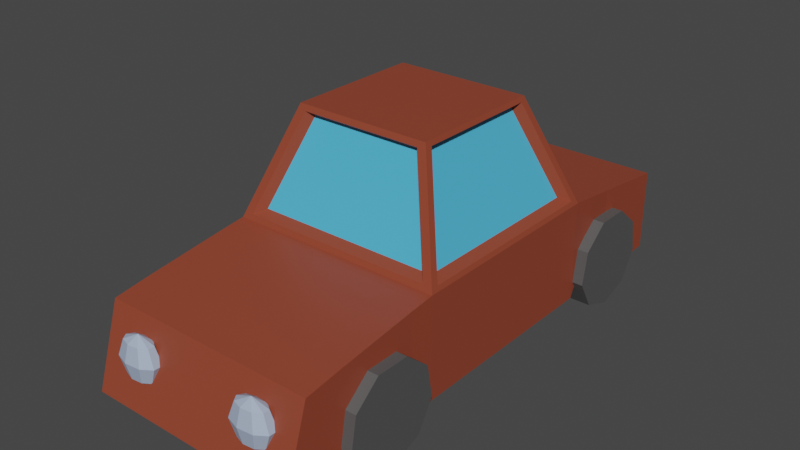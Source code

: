 # Source: Car.blend  (saved by Blender 3.6.11; exported with 4.5.12 LTS)
import bpy
from mathutils import Matrix  # noqa: F401  (used for matrix-valued properties, if any)

bpy.ops.wm.read_factory_settings(use_empty=True)
scene = bpy.context.scene
scene.name = 'Scene'

# ---- collections
col_collection = bpy.data.collections.new('Collection'); scene.collection.children.link(col_collection)

# ---- materials (node trees are filled in below, after node groups)
mat_material = bpy.data.materials.new('Material')
mat_material.alpha_threshold = 0.0
mat_material.use_transparent_shadow = False
mat_material.roughness = 0.5
mat_material.line_color = (0.0, 0.0, 0.0, 1.0)
mat_material_001 = bpy.data.materials.new('Material.001')
mat_material_001.use_transparent_shadow = False
mat_material_003 = bpy.data.materials.new('Material.003')
mat_material_003.use_transparent_shadow = False
mat_material_004 = bpy.data.materials.new('Material.004')
mat_material_004.use_transparent_shadow = False

# ---- material node trees
mat_material.use_nodes = True; mat_material.node_tree.nodes.clear()
_N = mat_material.node_tree.nodes; _L = mat_material.node_tree.links
n0 = _N.new('ShaderNodeOutputMaterial'); n0.name = 'Material Output'; n0.location = (300, 300)
n1 = _N.new('ShaderNodeBsdfPrincipled'); n1.name = 'Principled BSDF'; n1.location = (10, 300)
n1.distribution = 'GGX'
n1.subsurface_method = 'RANDOM_WALK_SKIN'
n1.inputs[0].default_value = (0.2883, 0.05619, 0.02776, 1.0)
n1.inputs[3].default_value = 1.45
n1.inputs[27].default_value = (0.0, 0.0, 0.0, 1.0)
n1.inputs[28].default_value = 1.0
_L.new(n1.outputs[0], n0.inputs[0])
n0.is_active_output = True
mat_material_001.use_nodes = True; mat_material_001.node_tree.nodes.clear()
_N = mat_material_001.node_tree.nodes; _L = mat_material_001.node_tree.links
n0 = _N.new('ShaderNodeBsdfPrincipled'); n0.name = 'Principled BSDF'; n0.location = (10, 300)
n0.distribution = 'GGX'
n0.subsurface_method = 'RANDOM_WALK_SKIN'
n0.inputs[0].default_value = (0.07836, 0.4926, 0.8, 1.0)
n0.inputs[3].default_value = 1.45
n0.inputs[27].default_value = (0.0, 0.0, 0.0, 1.0)
n0.inputs[28].default_value = 1.0
n1 = _N.new('ShaderNodeOutputMaterial'); n1.name = 'Material Output'; n1.location = (300, 300)
_L.new(n0.outputs[0], n1.inputs[0])
n1.is_active_output = True
mat_material_003.use_nodes = True; mat_material_003.node_tree.nodes.clear()
_N = mat_material_003.node_tree.nodes; _L = mat_material_003.node_tree.links
n0 = _N.new('ShaderNodeBsdfPrincipled'); n0.name = 'Principled BSDF'; n0.location = (10, 300)
n0.distribution = 'GGX'
n0.subsurface_method = 'RANDOM_WALK_SKIN'
n0.inputs[0].default_value = (0.08714, 0.08714, 0.08714, 1.0)
n0.inputs[3].default_value = 1.45
n0.inputs[27].default_value = (0.0, 0.0, 0.0, 1.0)
n0.inputs[28].default_value = 1.0
n1 = _N.new('ShaderNodeOutputMaterial'); n1.name = 'Material Output'; n1.location = (300, 300)
_L.new(n0.outputs[0], n1.inputs[0])
n1.is_active_output = True
mat_material_004.use_nodes = True; mat_material_004.node_tree.nodes.clear()
_N = mat_material_004.node_tree.nodes; _L = mat_material_004.node_tree.links
n0 = _N.new('ShaderNodeBsdfPrincipled'); n0.name = 'Principled BSDF'; n0.location = (10, 300)
n0.distribution = 'GGX'
n0.subsurface_method = 'RANDOM_WALK_SKIN'
n0.inputs[0].default_value = (0.402, 0.4933, 0.6619, 1.0)
n0.inputs[3].default_value = 1.45
n0.inputs[27].default_value = (0.0, 0.0, 0.0, 1.0)
n0.inputs[28].default_value = 1.0
n1 = _N.new('ShaderNodeOutputMaterial'); n1.name = 'Material Output'; n1.location = (300, 300)
_L.new(n0.outputs[0], n1.inputs[0])
n1.is_active_output = True

# ---- world
world_world = bpy.data.worlds.new('World'); scene.world = world_world
world_world.use_nodes = True; world_world.node_tree.nodes.clear()
_N = world_world.node_tree.nodes; _L = world_world.node_tree.links
n0 = _N.new('ShaderNodeOutputWorld'); n0.name = 'World Output'; n0.location = (300, 300)
n1 = _N.new('ShaderNodeBackground'); n1.name = 'Background'; n1.location = (10, 300)
n1.inputs[0].default_value = (0.05088, 0.05088, 0.05088, 1.0)
_L.new(n1.outputs[0], n0.inputs[0])
n0.is_active_output = True
world_world.color = (0.05088, 0.05088, 0.05088)
world_world.use_sun_shadow = False
world_world.sun_shadow_jitter_overblur = 0.0

# ---- meshes
me_cube = bpy.data.meshes.new('Cube')
me_cube.from_pydata([(-0.6341, 0.641, 0.9796), (-0.9991, 1.006, -0.95), (0.6359, 0.641, 0.9796), (1.001, 1.006, -0.95), (-0.6341, -0.629, 0.9796), (-0.9991, -0.994, -0.95), (0.6359, -0.629, 0.9796), (1.001, -0.994, -0.95), (-0.9991, 1.006, -0.01122), (1.001, -0.994, -0.01122), (1.001, 1.006, -0.01122), (-0.9991, -0.994, -0.01122), (-0.9991, -2.553, -0.9181), (1.001, -2.553, -0.9181), (-0.9991, 2.256, -0.1661), (-0.9991, 2.256, -0.9359), (1.001, 2.256, -0.1661), (1.001, 2.256, -0.9359), (-0.9991, -2.322, -0.1839), (1.001, -2.322, -0.1839), (0.9971, -1.227, -0.04106), (1.001, -1.96, -0.131), (1.001, -1.96, -0.9391), (0.9971, -1.194, -0.6268), (-0.9991, -1.96, -0.9391), (-1.003, -1.194, -0.6268), (-1.003, -1.227, -0.04106), (-0.9991, -1.96, -0.131), (1.001, 1.284, -0.0457), (1.001, 1.968, -0.1305), (-0.9991, 1.968, -0.1305), (-0.9991, 1.284, -0.0457), (0.9894, 1.239, -0.5294), (1.001, 1.968, -0.9391), (-0.9991, 1.968, -0.9391), (-1.011, 1.239, -0.5294), (1.001, 1.512, -0.07395), (1.001, 1.74, -0.1022), (-0.9991, 1.74, -0.1022), (-0.9991, 1.512, -0.07395), (0.9894, 1.527, -0.4063), (1.001, 1.74, -0.5), (-0.9991, 1.74, -0.5), (-1.011, 1.527, -0.4063), (0.9984, -1.472, -0.07103), (0.9996, -1.716, -0.101), (0.9996, -1.716, -0.5001), (0.9984, -1.505, -0.4431), (-1.0, -1.716, -0.5001), (-1.002, -1.505, -0.4431), (-1.002, -1.472, -0.07103), (-1.0, -1.716, -0.101), (0.8991, -0.9754, 0.0392), (0.5713, -0.6476, 0.9292), (-0.5695, -0.6476, 0.9292), (-0.8973, -0.9754, 0.0392), (0.9857, -0.9104, 0.03019), (0.6512, -0.5759, 0.9382), (0.6512, 0.588, 0.9382), (0.9857, 0.9224, 0.03019), (-0.5622, 0.6617, 0.9235), (0.564, 0.6617, 0.9235), (-0.8858, 0.9853, 0.04492), (0.8876, 0.9853, 0.04492), (-0.6527, -0.5644, 0.9292), (-0.6527, 0.5764, 0.9292), (-0.9805, 0.9042, 0.0392), (-0.9805, -0.8922, 0.0392), (0.8148, -0.8833, 0.08098), (0.5178, -0.5862, 0.8874), (-0.5159, -0.5862, 0.8874), (-0.813, -0.8833, 0.08098), (0.8932, -0.8244, 0.07281), (0.5901, -0.5213, 0.8956), (0.5901, 0.5333, 0.8956), (0.8932, 0.8364, 0.07281), (-0.5093, 0.6002, 0.8823), (0.5111, 0.6002, 0.8823), (-0.8025, 0.8934, 0.08616), (0.8043, 0.8934, 0.08616), (-0.5913, -0.5108, 0.8874), (-0.5913, 0.5229, 0.8874), (-0.8884, 0.8199, 0.08097), (-0.8884, -0.8079, 0.08097)], [], [(0, 4, 6, 2), (2, 6, 57, 58), (4, 11, 55, 54), (5, 1, 3, 7), (10, 8, 62, 63), (11, 4, 64, 67), (5, 11, 8, 1), (29, 33, 17, 16), (30, 29, 16, 14), (3, 10, 9, 7), (15, 14, 16, 17), (13, 19, 18, 12), (22, 21, 19, 13), (34, 30, 14, 15), (33, 34, 15, 17), (24, 22, 13, 12), (21, 27, 18, 19), (27, 24, 12, 18), (11, 5, 25, 26), (51, 48, 24, 27), (9, 11, 26, 20), (45, 51, 27, 21), (5, 7, 23, 25), (48, 46, 22, 24), (7, 9, 20, 23), (46, 45, 21, 22), (3, 1, 35, 32), (41, 42, 34, 33), (1, 8, 31, 35), (42, 38, 30, 34), (8, 10, 28, 31), (38, 37, 29, 30), (10, 3, 32, 28), (37, 41, 33, 29), (28, 32, 40, 36), (36, 40, 41, 37), (31, 28, 36, 39), (39, 36, 37, 38), (35, 31, 39, 43), (43, 39, 38, 42), (32, 35, 43, 40), (40, 43, 42, 41), (23, 20, 44, 47), (47, 44, 45, 46), (25, 23, 47, 49), (49, 47, 46, 48), (20, 26, 50, 44), (44, 50, 51, 45), (26, 25, 49, 50), (50, 49, 48, 51), (58, 57, 73, 74), (6, 4, 54, 53), (11, 9, 52, 55), (9, 6, 53, 52), (60, 61, 77, 76), (6, 9, 56, 57), (10, 2, 58, 59), (9, 10, 59, 56), (53, 54, 70, 69), (0, 2, 61, 60), (2, 10, 63, 61), (8, 0, 60, 62), (57, 56, 72, 73), (8, 11, 67, 66), (0, 8, 66, 65), (4, 0, 65, 64), (68, 69, 70, 71), (75, 74, 73, 72), (78, 76, 77, 79), (83, 80, 81, 82), (64, 65, 81, 80), (54, 55, 71, 70), (62, 60, 76, 78), (59, 58, 74, 75), (65, 66, 82, 81), (55, 52, 68, 71), (61, 63, 79, 77), (56, 59, 75, 72), (67, 64, 80, 83), (63, 62, 78, 79), (66, 67, 83, 82), (52, 53, 69, 68)])
me_cube.polygons.foreach_set('material_index', [0, 0, 0, 0, 0, 0, 0, 0, 0, 0, 0, 0, 0, 0, 0, 0, 0, 0, 0, 0, 0, 0, 0, 0, 0, 0, 0, 0, 0, 0, 0, 0, 0, 0, 0, 0, 0, 0, 0, 0, 0, 0, 0, 0, 0, 0, 0, 0, 0, 0, 0, 0, 0, 0, 0, 0, 0, 0, 0, 0, 0, 0, 0, 0, 0, 0, 1, 1, 1, 1, 0, 0, 0, 0, 0, 0, 0, 0, 0, 0, 0, 0])
_uv = me_cube.uv_layers.new(name='UVMap')
_uv.uv.foreach_set('vector', [0.625, 0.5, 0.875, 0.5, 0.875, 0.75, 0.625, 0.75, 0.625, 0.75, 0.875, 0.75, 0.875, 0.75, 0.625, 0.75, 0.625, 0.25, 0.5011, 0.25, 0.5011, 0.25, 0.625, 0.25, 0.125, 0.5, 0.375, 0.5, 0.375, 0.75, 0.125, 0.75, 0.5011, 0.75, 0.5011, 0.5, 0.5011, 0.5, 0.5011, 0.75, 0.5011, 0.25, 0.625, 0.25, 0.625, 0.25, 0.5011, 0.25, 0.375, 0.25, 0.5011, 0.25, 0.5011, 0.5, 0.375, 0.5, 0.5011, 0.75, 0.375, 0.75, 0.375, 0.75, 0.5011, 0.75, 0.5011, 0.5, 0.5011, 0.75, 0.5011, 0.75, 0.5011, 0.5, 0.375, 0.75, 0.5011, 0.75, 0.5011, 1.0, 0.375, 1.0, 0.375, 0.5, 0.5011, 0.5, 0.5011, 0.75, 0.375, 0.75, 0.375, 0.0, 0.5011, 0.0, 0.5011, 0.25, 0.375, 0.25, 0.375, 1.0, 0.5011, 1.0, 0.5011, 1.0, 0.375, 1.0, 0.375, 0.5, 0.5011, 0.5, 0.5011, 0.5, 0.375, 0.5, 0.375, 0.75, 0.375, 0.5, 0.375, 0.5, 0.375, 0.75, 0.125, 0.5, 0.125, 0.75, 0.125, 0.75, 0.125, 0.5, 0.5011, 0.0, 0.5011, 0.25, 0.5011, 0.25, 0.5011, 0.0, 0.5011, 0.25, 0.375, 0.25, 0.375, 0.25, 0.5011, 0.25, 0.5011, 0.25, 0.375, 0.25, 0.375, 0.25, 0.5011, 0.25, 0.5011, 0.25, 0.375, 0.25, 0.375, 0.25, 0.5011, 0.25, 0.5011, 0.0, 0.5011, 0.25, 0.5011, 0.25, 0.5011, 0.0, 0.5011, 0.0, 0.5011, 0.25, 0.5011, 0.25, 0.5011, 0.0, 0.125, 0.5, 0.125, 0.75, 0.125, 0.75, 0.125, 0.5, 0.125, 0.5, 0.125, 0.75, 0.125, 0.75, 0.125, 0.5, 0.375, 1.0, 0.5011, 1.0, 0.5011, 1.0, 0.375, 1.0, 0.375, 1.0, 0.5011, 1.0, 0.5011, 1.0, 0.375, 1.0, 0.375, 0.75, 0.375, 0.5, 0.375, 0.5, 0.375, 0.75, 0.375, 0.75, 0.375, 0.5, 0.375, 0.5, 0.375, 0.75, 0.375, 0.5, 0.5011, 0.5, 0.5011, 0.5, 0.375, 0.5, 0.375, 0.5, 0.5011, 0.5, 0.5011, 0.5, 0.375, 0.5, 0.5011, 0.5, 0.5011, 0.75, 0.5011, 0.75, 0.5011, 0.5, 0.5011, 0.5, 0.5011, 0.75, 0.5011, 0.75, 0.5011, 0.5, 0.5011, 0.75, 0.375, 0.75, 0.375, 0.75, 0.5011, 0.75, 0.5011, 0.75, 0.375, 0.75, 0.375, 0.75, 0.5011, 0.75, 0.5011, 0.75, 0.375, 0.75, 0.375, 0.75, 0.5011, 0.75, 0.5011, 0.75, 0.375, 0.75, 0.375, 0.75, 0.5011, 0.75, 0.5011, 0.5, 0.5011, 0.75, 0.5011, 0.75, 0.5011, 0.5, 0.5011, 0.5, 0.5011, 0.75, 0.5011, 0.75, 0.5011, 0.5, 0.375, 0.5, 0.5011, 0.5, 0.5011, 0.5, 0.375, 0.5, 0.375, 0.5, 0.5011, 0.5, 0.5011, 0.5, 0.375, 0.5, 0.375, 0.75, 0.375, 0.5, 0.375, 0.5, 0.375, 0.75, 0.375, 0.75, 0.375, 0.5, 0.375, 0.5, 0.375, 0.75, 0.375, 1.0, 0.5011, 1.0, 0.5011, 1.0, 0.375, 1.0, 0.375, 1.0, 0.5011, 1.0, 0.5011, 1.0, 0.375, 1.0, 0.125, 0.5, 0.125, 0.75, 0.125, 0.75, 0.125, 0.5, 0.125, 0.5, 0.125, 0.75, 0.125, 0.75, 0.125, 0.5, 0.5011, 0.0, 0.5011, 0.25, 0.5011, 0.25, 0.5011, 0.0, 0.5011, 0.0, 0.5011, 0.25, 0.5011, 0.25, 0.5011, 0.0, 0.5011, 0.25, 0.375, 0.25, 0.375, 0.25, 0.5011, 0.25, 0.5011, 0.25, 0.375, 0.25, 0.375, 0.25, 0.5011, 0.25, 0.625, 0.75, 0.875, 0.75, 0.875, 0.75, 0.625, 0.75, 0.875, 0.75, 0.875, 0.5, 0.875, 0.5, 0.875, 0.75, 0.5011, 0.25, 0.5011, 0.0, 0.5011, 0.0, 0.5011, 0.25, 0.5011, 1.0, 0.625, 1.0, 0.625, 1.0, 0.5011, 1.0, 0.625, 0.5, 0.625, 0.75, 0.625, 0.75, 0.625, 0.5, 0.625, 1.0, 0.5011, 1.0, 0.5011, 1.0, 0.625, 1.0, 0.5011, 0.75, 0.625, 0.75, 0.625, 0.75, 0.5011, 0.75, 0.5011, 1.0, 0.5011, 0.75, 0.5011, 0.75, 0.5011, 1.0, 0.875, 0.75, 0.875, 0.5, 0.875, 0.5, 0.875, 0.75, 0.625, 0.5, 0.625, 0.75, 0.625, 0.75, 0.625, 0.5, 0.625, 0.75, 0.5011, 0.75, 0.5011, 0.75, 0.625, 0.75, 0.5011, 0.5, 0.625, 0.5, 0.625, 0.5, 0.5011, 0.5, 0.625, 1.0, 0.5011, 1.0, 0.5011, 1.0, 0.625, 1.0, 0.5011, 0.5, 0.5011, 0.25, 0.5011, 0.25, 0.5011, 0.5, 0.625, 0.5, 0.5011, 0.5, 0.5011, 0.5, 0.625, 0.5, 0.875, 0.5, 0.625, 0.5, 0.625, 0.5, 0.875, 0.5, 0.5011, 0.0, 0.625, 0.0, 0.625, 0.25, 0.5011, 0.25, 0.5011, 0.75, 0.625, 0.75, 0.625, 1.0, 0.5011, 1.0, 0.5011, 0.5, 0.625, 0.5, 0.625, 0.75, 0.5011, 0.75, 0.5011, 0.25, 0.625, 0.25, 0.625, 0.5, 0.5011, 0.5, 0.875, 0.5, 0.625, 0.5, 0.625, 0.5, 0.875, 0.5, 0.625, 0.25, 0.5011, 0.25, 0.5011, 0.25, 0.625, 0.25, 0.5011, 0.5, 0.625, 0.5, 0.625, 0.5, 0.5011, 0.5, 0.5011, 0.75, 0.625, 0.75, 0.625, 0.75, 0.5011, 0.75, 0.625, 0.5, 0.5011, 0.5, 0.5011, 0.5, 0.625, 0.5, 0.5011, 0.25, 0.5011, 0.0, 0.5011, 0.0, 0.5011, 0.25, 0.625, 0.75, 0.5011, 0.75, 0.5011, 0.75, 0.625, 0.75, 0.5011, 1.0, 0.5011, 0.75, 0.5011, 0.75, 0.5011, 1.0, 0.5011, 0.25, 0.625, 0.25, 0.625, 0.25, 0.5011, 0.25, 0.5011, 0.75, 0.5011, 0.5, 0.5011, 0.5, 0.5011, 0.75, 0.5011, 0.5, 0.5011, 0.25, 0.5011, 0.25, 0.5011, 0.5, 0.5011, 1.0, 0.625, 1.0, 0.625, 1.0, 0.5011, 1.0])
me_cube.materials.append(mat_material)
me_cube.materials.append(mat_material_001)
me_cube.use_mirror_vertex_groups = False
me_cube.update()
me_cylinder_005 = bpy.data.meshes.new('Cylinder.005')
me_cylinder_005.from_pydata([(0.5094, 0.0, -1.963), (-0.5094, 0.0, -1.963), (0.5094, 0.6428, -1.504), (-0.5094, 0.6428, -1.504), (0.5094, 0.9848, -0.3409), (-0.5094, 0.9848, -0.3409), (0.5094, 0.866, 0.9816), (-0.5094, 0.866, 0.9816), (0.5094, 0.342, 1.845), (-0.5094, 0.342, 1.845), (0.5094, -0.342, 1.845), (-0.5094, -0.342, 1.845), (0.5094, -0.866, 0.9816), (-0.5094, -0.866, 0.9816), (0.5094, -0.9848, -0.3409), (-0.5094, -0.9848, -0.3409), (0.5094, -0.6428, -1.504), (-0.5094, -0.6428, -1.504)], [], [(0, 1, 3, 2), (2, 3, 5, 4), (4, 5, 7, 6), (6, 7, 9, 8), (8, 9, 11, 10), (10, 11, 13, 12), (12, 13, 15, 14), (3, 1, 17, 15, 13, 11, 9, 7, 5), (14, 15, 17, 16), (16, 17, 1, 0), (0, 2, 4, 6, 8, 10, 12, 14, 16)])
_uv = me_cylinder_005.uv_layers.new(name='UVMap')
_uv.uv.foreach_set('vector', [1.0, 0.5, 1.0, 1.0, 0.8889, 1.0, 0.8889, 0.5, 0.8889, 0.5, 0.8889, 1.0, 0.7778, 1.0, 0.7778, 0.5, 0.7778, 0.5, 0.7778, 1.0, 0.6667, 1.0, 0.6667, 0.5, 0.6667, 0.5, 0.6667, 1.0, 0.5556, 1.0, 0.5556, 0.5, 0.5556, 0.5, 0.5556, 1.0, 0.4444, 1.0, 0.4444, 0.5, 0.4444, 0.5, 0.4444, 1.0, 0.3333, 1.0, 0.3333, 0.5, 0.3333, 0.5, 0.3333, 1.0, 0.2222, 1.0, 0.2222, 0.5, 0.4043, 0.4339, 0.25, 0.49, 0.09573, 0.4339, 0.01365, 0.2917, 0.04215, 0.13, 0.1679, 0.02447, 0.3321, 0.02447, 0.4578, 0.13, 0.4864, 0.2917, 0.2222, 0.5, 0.2222, 1.0, 0.1111, 1.0, 0.1111, 0.5, 0.1111, 0.5, 0.1111, 1.0, 4.47e-08, 1.0, 4.47e-08, 0.5, 0.75, 0.49, 0.9043, 0.4339, 0.9864, 0.2917, 0.9578, 0.13, 0.8321, 0.02447, 0.6679, 0.02447, 0.5422, 0.13, 0.5136, 0.2917, 0.5957, 0.4339])
me_cylinder_005.materials.append(mat_material_003)
me_cylinder_005.update()
me_cylinder_006 = bpy.data.meshes.new('Cylinder.006')
me_cylinder_006.from_pydata([(0.5094, -4.768e-07, -1.963), (-0.5094, 0.0, -1.963), (0.5094, 0.6428, -1.504), (-0.5094, 0.6428, -1.504), (0.5094, 0.9848, -0.3409), (-0.5094, 0.9848, -0.3409), (0.5094, 0.866, 0.9816), (-0.5094, 0.866, 0.9816), (0.5094, 0.342, 1.845), (-0.5094, 0.342, 1.845), (0.5094, -0.342, 1.845), (-0.5094, -0.342, 1.845), (0.5094, -0.866, 0.9816), (-0.5094, -0.866, 0.9816), (0.5094, -0.9848, -0.3409), (-0.5094, -0.9848, -0.3409), (0.5094, -0.6428, -1.504), (-0.5094, -0.6428, -1.504)], [], [(0, 1, 3, 2), (2, 3, 5, 4), (4, 5, 7, 6), (6, 7, 9, 8), (8, 9, 11, 10), (10, 11, 13, 12), (12, 13, 15, 14), (3, 1, 17, 15, 13, 11, 9, 7, 5), (14, 15, 17, 16), (16, 17, 1, 0), (0, 2, 4, 6, 8, 10, 12, 14, 16)])
_uv = me_cylinder_006.uv_layers.new(name='UVMap')
_uv.uv.foreach_set('vector', [1.0, 0.5, 1.0, 1.0, 0.8889, 1.0, 0.8889, 0.5, 0.8889, 0.5, 0.8889, 1.0, 0.7778, 1.0, 0.7778, 0.5, 0.7778, 0.5, 0.7778, 1.0, 0.6667, 1.0, 0.6667, 0.5, 0.6667, 0.5, 0.6667, 1.0, 0.5556, 1.0, 0.5556, 0.5, 0.5556, 0.5, 0.5556, 1.0, 0.4444, 1.0, 0.4444, 0.5, 0.4444, 0.5, 0.4444, 1.0, 0.3333, 1.0, 0.3333, 0.5, 0.3333, 0.5, 0.3333, 1.0, 0.2222, 1.0, 0.2222, 0.5, 0.4043, 0.4339, 0.25, 0.49, 0.09573, 0.4339, 0.01365, 0.2917, 0.04215, 0.13, 0.1679, 0.02447, 0.3321, 0.02447, 0.4578, 0.13, 0.4864, 0.2917, 0.2222, 0.5, 0.2222, 1.0, 0.1111, 1.0, 0.1111, 0.5, 0.1111, 0.5, 0.1111, 1.0, 4.47e-08, 1.0, 4.47e-08, 0.5, 0.75, 0.49, 0.9043, 0.4339, 0.9864, 0.2917, 0.9578, 0.13, 0.8321, 0.02447, 0.6679, 0.02447, 0.5422, 0.13, 0.5136, 0.2917, 0.5957, 0.4339])
me_cylinder_006.materials.append(mat_material_003)
me_cylinder_006.update()
me_cylinder_007 = bpy.data.meshes.new('Cylinder.007')
me_cylinder_007.from_pydata([(0.5094, -2.384e-07, -1.963), (-0.5094, -1.192e-07, -1.963), (0.5094, 0.6428, -1.504), (-0.5094, 0.6428, -1.504), (0.5094, 0.9848, -0.3409), (-0.5094, 0.9848, -0.3409), (0.5094, 0.866, 0.9816), (-0.5094, 0.866, 0.9816), (0.5094, 0.342, 1.845), (-0.5094, 0.342, 1.845), (0.5094, -0.342, 1.845), (-0.5094, -0.342, 1.845), (0.5094, -0.866, 0.9816), (-0.5094, -0.866, 0.9816), (0.5094, -0.9848, -0.3409), (-0.5094, -0.9848, -0.3409), (0.5094, -0.6428, -1.504), (-0.5094, -0.6428, -1.504)], [], [(0, 1, 3, 2), (2, 3, 5, 4), (4, 5, 7, 6), (6, 7, 9, 8), (8, 9, 11, 10), (10, 11, 13, 12), (12, 13, 15, 14), (3, 1, 17, 15, 13, 11, 9, 7, 5), (14, 15, 17, 16), (16, 17, 1, 0), (0, 2, 4, 6, 8, 10, 12, 14, 16)])
_uv = me_cylinder_007.uv_layers.new(name='UVMap')
_uv.uv.foreach_set('vector', [1.0, 0.5, 1.0, 1.0, 0.8889, 1.0, 0.8889, 0.5, 0.8889, 0.5, 0.8889, 1.0, 0.7778, 1.0, 0.7778, 0.5, 0.7778, 0.5, 0.7778, 1.0, 0.6667, 1.0, 0.6667, 0.5, 0.6667, 0.5, 0.6667, 1.0, 0.5556, 1.0, 0.5556, 0.5, 0.5556, 0.5, 0.5556, 1.0, 0.4444, 1.0, 0.4444, 0.5, 0.4444, 0.5, 0.4444, 1.0, 0.3333, 1.0, 0.3333, 0.5, 0.3333, 0.5, 0.3333, 1.0, 0.2222, 1.0, 0.2222, 0.5, 0.4043, 0.4339, 0.25, 0.49, 0.09573, 0.4339, 0.01365, 0.2917, 0.04215, 0.13, 0.1679, 0.02447, 0.3321, 0.02447, 0.4578, 0.13, 0.4864, 0.2917, 0.2222, 0.5, 0.2222, 1.0, 0.1111, 1.0, 0.1111, 0.5, 0.1111, 0.5, 0.1111, 1.0, 4.47e-08, 1.0, 4.47e-08, 0.5, 0.75, 0.49, 0.9043, 0.4339, 0.9864, 0.2917, 0.9578, 0.13, 0.8321, 0.02447, 0.6679, 0.02447, 0.5422, 0.13, 0.5136, 0.2917, 0.5957, 0.4339])
me_cylinder_007.materials.append(mat_material_003)
me_cylinder_007.update()
me_cylinder_008 = bpy.data.meshes.new('Cylinder.008')
me_cylinder_008.from_pydata([(0.5094, 0.0, -1.963), (-0.5094, 1.192e-07, -1.963), (0.5094, 0.6428, -1.504), (-0.5094, 0.6428, -1.504), (0.5094, 0.9848, -0.3409), (-0.5094, 0.9848, -0.3409), (0.5094, 0.866, 0.9816), (-0.5094, 0.866, 0.9816), (0.5094, 0.342, 1.845), (-0.5094, 0.342, 1.845), (0.5094, -0.342, 1.845), (-0.5094, -0.342, 1.845), (0.5094, -0.866, 0.9816), (-0.5094, -0.866, 0.9816), (0.5094, -0.9848, -0.3409), (-0.5094, -0.9848, -0.3409), (0.5094, -0.6428, -1.504), (-0.5094, -0.6428, -1.504)], [], [(0, 1, 3, 2), (2, 3, 5, 4), (4, 5, 7, 6), (6, 7, 9, 8), (8, 9, 11, 10), (10, 11, 13, 12), (12, 13, 15, 14), (3, 1, 17, 15, 13, 11, 9, 7, 5), (14, 15, 17, 16), (16, 17, 1, 0), (0, 2, 4, 6, 8, 10, 12, 14, 16)])
_uv = me_cylinder_008.uv_layers.new(name='UVMap')
_uv.uv.foreach_set('vector', [1.0, 0.5, 1.0, 1.0, 0.8889, 1.0, 0.8889, 0.5, 0.8889, 0.5, 0.8889, 1.0, 0.7778, 1.0, 0.7778, 0.5, 0.7778, 0.5, 0.7778, 1.0, 0.6667, 1.0, 0.6667, 0.5, 0.6667, 0.5, 0.6667, 1.0, 0.5556, 1.0, 0.5556, 0.5, 0.5556, 0.5, 0.5556, 1.0, 0.4444, 1.0, 0.4444, 0.5, 0.4444, 0.5, 0.4444, 1.0, 0.3333, 1.0, 0.3333, 0.5, 0.3333, 0.5, 0.3333, 1.0, 0.2222, 1.0, 0.2222, 0.5, 0.4043, 0.4339, 0.25, 0.49, 0.09573, 0.4339, 0.01365, 0.2917, 0.04215, 0.13, 0.1679, 0.02447, 0.3321, 0.02447, 0.4578, 0.13, 0.4864, 0.2917, 0.2222, 0.5, 0.2222, 1.0, 0.1111, 1.0, 0.1111, 0.5, 0.1111, 0.5, 0.1111, 1.0, 4.47e-08, 1.0, 4.47e-08, 0.5, 0.75, 0.49, 0.9043, 0.4339, 0.9864, 0.2917, 0.9578, 0.13, 0.8321, 0.02447, 0.6679, 0.02447, 0.5422, 0.13, 0.5136, 0.2917, 0.5957, 0.4339])
me_cylinder_008.materials.append(mat_material_003)
me_cylinder_008.update()
me_sphere_002 = bpy.data.meshes.new('Sphere.002')
me_sphere_002.from_pydata([(-0.9666, 0.2547, 0.7071), (-1.367, 0.3602, 2.384e-07), (-0.9666, 0.2547, -0.7071), (-0.2191, 0.3902, 0.7071), (-0.3099, 0.5519, 2.384e-07), (-0.2191, 0.3902, -0.7071), (0.6309, 0.3432, 0.7071), (0.8922, 0.4853, 2.384e-07), (0.6309, 0.3432, -0.7071), (1.186, 0.1355, 0.7071), (1.677, 0.1917, 2.384e-07), (1.186, 0.1355, -0.7071), (1.186, -0.1355, 0.7071), (1.677, -0.1917, 2.384e-07), (1.186, -0.1355, -0.7071), (0.6309, -0.3432, 0.7071), (0.8922, -0.4853, 2.384e-07), (0.6309, -0.3432, -0.7071), (-5.96e-08, 9.537e-07, -1.0), (-5.96e-08, 9.537e-07, 1.0), (-0.2191, -0.3902, 0.7071), (-0.3099, -0.5519, 2.384e-07), (-0.2191, -0.3902, -0.7071), (-0.9666, -0.2547, 0.7071), (-1.367, -0.3602, 2.384e-07), (-0.9666, -0.2547, -0.7071), (-1.262, 9.537e-07, 0.7071), (-1.784, 9.537e-07, 2.384e-07), (-1.262, 9.537e-07, -0.7071)], [], [(28, 27, 1, 2), (26, 19, 0), (18, 28, 2), (27, 26, 0, 1), (2, 1, 4, 5), (0, 19, 3), (18, 2, 5), (1, 0, 3, 4), (5, 4, 7, 8), (3, 19, 6), (18, 5, 8), (4, 3, 6, 7), (8, 7, 10, 11), (6, 19, 9), (18, 8, 11), (7, 6, 9, 10), (11, 10, 13, 14), (9, 19, 12), (18, 11, 14), (10, 9, 12, 13), (14, 13, 16, 17), (12, 19, 15), (18, 14, 17), (13, 12, 15, 16), (16, 15, 20, 21), (17, 16, 21, 22), (15, 19, 20), (18, 17, 22), (18, 22, 25), (21, 20, 23, 24), (22, 21, 24, 25), (20, 19, 23), (18, 25, 28), (24, 23, 26, 27), (25, 24, 27, 28), (23, 19, 26)])
_uv = me_sphere_002.uv_layers.new(name='UVMap')
_uv.uv.foreach_set('vector', [0.6667, 0.25, 0.6667, 0.5, 0.5556, 0.5, 0.5556, 0.25, 0.6667, 0.75, 0.6111, 1.0, 0.5556, 0.75, 0.6111, 0.0, 0.6667, 0.25, 0.5556, 0.25, 0.6667, 0.5, 0.6667, 0.75, 0.5556, 0.75, 0.5556, 0.5, 0.5556, 0.25, 0.5556, 0.5, 0.4444, 0.5, 0.4444, 0.25, 0.5556, 0.75, 0.5, 1.0, 0.4444, 0.75, 0.5, 0.0, 0.5556, 0.25, 0.4444, 0.25, 0.5556, 0.5, 0.5556, 0.75, 0.4444, 0.75, 0.4444, 0.5, 0.4444, 0.25, 0.4444, 0.5, 0.3333, 0.5, 0.3333, 0.25, 0.4444, 0.75, 0.3889, 1.0, 0.3333, 0.75, 0.3889, 0.0, 0.4444, 0.25, 0.3333, 0.25, 0.4444, 0.5, 0.4444, 0.75, 0.3333, 0.75, 0.3333, 0.5, 0.3333, 0.25, 0.3333, 0.5, 0.2222, 0.5, 0.2222, 0.25, 0.3333, 0.75, 0.2778, 1.0, 0.2222, 0.75, 0.2778, 0.0, 0.3333, 0.25, 0.2222, 0.25, 0.3333, 0.5, 0.3333, 0.75, 0.2222, 0.75, 0.2222, 0.5, 0.2222, 0.25, 0.2222, 0.5, 0.1111, 0.5, 0.1111, 0.25, 0.2222, 0.75, 0.1667, 1.0, 0.1111, 0.75, 0.1667, 0.0, 0.2222, 0.25, 0.1111, 0.25, 0.2222, 0.5, 0.2222, 0.75, 0.1111, 0.75, 0.1111, 0.5, 0.1111, 0.25, 0.1111, 0.5, 0.0, 0.5, 0.0, 0.25, 0.1111, 0.75, 0.05556, 1.0, 0.0, 0.75, 0.05556, 0.0, 0.1111, 0.25, 0.0, 0.25, 0.1111, 0.5, 0.1111, 0.75, 0.0, 0.75, 0.0, 0.5, 1.0, 0.5, 1.0, 0.75, 0.8889, 0.75, 0.8889, 0.5, 1.0, 0.25, 1.0, 0.5, 0.8889, 0.5, 0.8889, 0.25, 1.0, 0.75, 0.9444, 1.0, 0.8889, 0.75, 0.9444, 0.0, 1.0, 0.25, 0.8889, 0.25, 0.8333, 0.0, 0.8889, 0.25, 0.7778, 0.25, 0.8889, 0.5, 0.8889, 0.75, 0.7778, 0.75, 0.7778, 0.5, 0.8889, 0.25, 0.8889, 0.5, 0.7778, 0.5, 0.7778, 0.25, 0.8889, 0.75, 0.8333, 1.0, 0.7778, 0.75, 0.7222, 0.0, 0.7778, 0.25, 0.6667, 0.25, 0.7778, 0.5, 0.7778, 0.75, 0.6667, 0.75, 0.6667, 0.5, 0.7778, 0.25, 0.7778, 0.5, 0.6667, 0.5, 0.6667, 0.25, 0.7778, 0.75, 0.7222, 1.0, 0.6667, 0.75])
me_sphere_002.materials.append(mat_material_004)
me_sphere_002.update()
me_sphere_003 = bpy.data.meshes.new('Sphere.003')
me_sphere_003.from_pydata([(-0.9666, 0.2547, 0.7071), (-1.367, 0.3602, 2.384e-07), (-0.9666, 0.2547, -0.7071), (-0.2191, 0.3902, 0.7071), (-0.3099, 0.5519, 2.384e-07), (-0.2191, 0.3902, -0.7071), (0.6309, 0.3432, 0.7071), (0.8922, 0.4853, 2.384e-07), (0.6309, 0.3432, -0.7071), (1.186, 0.1355, 0.7071), (1.677, 0.1917, 2.384e-07), (1.186, 0.1355, -0.7071), (1.186, -0.1355, 0.7071), (1.677, -0.1917, 2.384e-07), (1.186, -0.1355, -0.7071), (0.6309, -0.3432, 0.7071), (0.8922, -0.4853, 2.384e-07), (0.6309, -0.3432, -0.7071), (1.907e-06, 9.537e-07, -1.0), (1.907e-06, 9.537e-07, 1.0), (-0.2191, -0.3902, 0.7071), (-0.3099, -0.5519, 2.384e-07), (-0.2191, -0.3902, -0.7071), (-0.9666, -0.2547, 0.7071), (-1.367, -0.3602, 2.384e-07), (-0.9666, -0.2547, -0.7071), (-1.262, 9.537e-07, 0.7071), (-1.784, 9.537e-07, 2.384e-07), (-1.262, 9.537e-07, -0.7071)], [], [(28, 27, 1, 2), (26, 19, 0), (18, 28, 2), (27, 26, 0, 1), (2, 1, 4, 5), (0, 19, 3), (18, 2, 5), (1, 0, 3, 4), (5, 4, 7, 8), (3, 19, 6), (18, 5, 8), (4, 3, 6, 7), (8, 7, 10, 11), (6, 19, 9), (18, 8, 11), (7, 6, 9, 10), (11, 10, 13, 14), (9, 19, 12), (18, 11, 14), (10, 9, 12, 13), (14, 13, 16, 17), (12, 19, 15), (18, 14, 17), (13, 12, 15, 16), (16, 15, 20, 21), (17, 16, 21, 22), (15, 19, 20), (18, 17, 22), (18, 22, 25), (21, 20, 23, 24), (22, 21, 24, 25), (20, 19, 23), (18, 25, 28), (24, 23, 26, 27), (25, 24, 27, 28), (23, 19, 26)])
_uv = me_sphere_003.uv_layers.new(name='UVMap')
_uv.uv.foreach_set('vector', [0.6667, 0.25, 0.6667, 0.5, 0.5556, 0.5, 0.5556, 0.25, 0.6667, 0.75, 0.6111, 1.0, 0.5556, 0.75, 0.6111, 0.0, 0.6667, 0.25, 0.5556, 0.25, 0.6667, 0.5, 0.6667, 0.75, 0.5556, 0.75, 0.5556, 0.5, 0.5556, 0.25, 0.5556, 0.5, 0.4444, 0.5, 0.4444, 0.25, 0.5556, 0.75, 0.5, 1.0, 0.4444, 0.75, 0.5, 0.0, 0.5556, 0.25, 0.4444, 0.25, 0.5556, 0.5, 0.5556, 0.75, 0.4444, 0.75, 0.4444, 0.5, 0.4444, 0.25, 0.4444, 0.5, 0.3333, 0.5, 0.3333, 0.25, 0.4444, 0.75, 0.3889, 1.0, 0.3333, 0.75, 0.3889, 0.0, 0.4444, 0.25, 0.3333, 0.25, 0.4444, 0.5, 0.4444, 0.75, 0.3333, 0.75, 0.3333, 0.5, 0.3333, 0.25, 0.3333, 0.5, 0.2222, 0.5, 0.2222, 0.25, 0.3333, 0.75, 0.2778, 1.0, 0.2222, 0.75, 0.2778, 0.0, 0.3333, 0.25, 0.2222, 0.25, 0.3333, 0.5, 0.3333, 0.75, 0.2222, 0.75, 0.2222, 0.5, 0.2222, 0.25, 0.2222, 0.5, 0.1111, 0.5, 0.1111, 0.25, 0.2222, 0.75, 0.1667, 1.0, 0.1111, 0.75, 0.1667, 0.0, 0.2222, 0.25, 0.1111, 0.25, 0.2222, 0.5, 0.2222, 0.75, 0.1111, 0.75, 0.1111, 0.5, 0.1111, 0.25, 0.1111, 0.5, 0.0, 0.5, 0.0, 0.25, 0.1111, 0.75, 0.05556, 1.0, 0.0, 0.75, 0.05556, 0.0, 0.1111, 0.25, 0.0, 0.25, 0.1111, 0.5, 0.1111, 0.75, 0.0, 0.75, 0.0, 0.5, 1.0, 0.5, 1.0, 0.75, 0.8889, 0.75, 0.8889, 0.5, 1.0, 0.25, 1.0, 0.5, 0.8889, 0.5, 0.8889, 0.25, 1.0, 0.75, 0.9444, 1.0, 0.8889, 0.75, 0.9444, 0.0, 1.0, 0.25, 0.8889, 0.25, 0.8333, 0.0, 0.8889, 0.25, 0.7778, 0.25, 0.8889, 0.5, 0.8889, 0.75, 0.7778, 0.75, 0.7778, 0.5, 0.8889, 0.25, 0.8889, 0.5, 0.7778, 0.5, 0.7778, 0.25, 0.8889, 0.75, 0.8333, 1.0, 0.7778, 0.75, 0.7222, 0.0, 0.7778, 0.25, 0.6667, 0.25, 0.7778, 0.5, 0.7778, 0.75, 0.6667, 0.75, 0.6667, 0.5, 0.7778, 0.25, 0.7778, 0.5, 0.6667, 0.5, 0.6667, 0.25, 0.7778, 0.75, 0.7222, 1.0, 0.6667, 0.75])
me_sphere_003.materials.append(mat_material_004)
me_sphere_003.update()

# ---- objects
ob_cube = bpy.data.objects.new('Cube', me_cube)
ob_cylinder_004 = bpy.data.objects.new('Cylinder.004', me_cylinder_005)
ob_cylinder_001 = bpy.data.objects.new('Cylinder.001', me_cylinder_006)
ob_cylinder_002 = bpy.data.objects.new('Cylinder.002', me_cylinder_007)
ob_cylinder_003 = bpy.data.objects.new('Cylinder.003', me_cylinder_008)
ob_sphere_001 = bpy.data.objects.new('Sphere.001', me_sphere_002)
ob_sphere_002 = bpy.data.objects.new('Sphere.002', me_sphere_003)

# ---- transforms, parenting, visibility, modifiers, constraints
ob_cube.location = (0.0, 0.0, 0.0)
ob_cube.lock_rotations_4d = False
ob_cube.empty_display_type = 'ARROWS'
ob_cube.lineart.crease_threshold = 0.0
ob_cylinder_004.location = (0.8672, 1.472, -0.7168)
ob_cylinder_004.scale = (0.4552, 0.4552, 0.2319)
ob_cylinder_001.location = (-0.8827, 1.472, -0.7168)
ob_cylinder_001.scale = (0.4552, 0.4552, 0.2319)
ob_cylinder_002.location = (0.8672, -1.553, -0.7168)
ob_cylinder_002.scale = (0.4552, 0.4552, 0.2319)
ob_cylinder_003.location = (-0.8827, -1.553, -0.7168)
ob_cylinder_003.scale = (0.4552, 0.4552, 0.2319)
ob_sphere_001.location = (0.5957, -2.435, -0.5016)
ob_sphere_001.scale = (0.1204, 0.2148, 0.2148)
ob_sphere_002.location = (-0.6024, -2.435, -0.5016)
ob_sphere_002.scale = (0.1204, 0.2148, 0.2148)

# ---- collection membership
col_collection.objects.link(ob_cube)
col_collection.objects.link(ob_cylinder_004)
col_collection.objects.link(ob_cylinder_001)
col_collection.objects.link(ob_cylinder_002)
col_collection.objects.link(ob_cylinder_003)
col_collection.objects.link(ob_sphere_001)
col_collection.objects.link(ob_sphere_002)

# ---- scene / render settings (as saved in the file)
scene.frame_start = 1; scene.frame_end = 250; scene.frame_set(23)
scene.render.engine = 'BLENDER_EEVEE_NEXT'
scene.cycles.sampling_pattern = 'TABULATED_SOBOL'
scene.view_settings.view_transform = 'Filmic'
bpy.context.view_layer.update()

# ---- added for rendering (the .blend has no active camera and no usable light): camera, sun
cam_auto = bpy.data.cameras.new('AutoCamera')
cam_auto.lens = 50.0
cam_auto.sensor_width = 36.0
cam_auto.clip_end = 1000.0
ob_auto_camera = bpy.data.objects.new('AutoCamera', cam_auto)
scene.collection.objects.link(ob_auto_camera)
ob_auto_camera.location = (5.28004, -6.49416, 4.13404)
ob_auto_camera.rotation_euler = (1.09748, -7.21219e-08, 0.694738)
scene.camera = ob_auto_camera
light_auto_sun = bpy.data.lights.new('AutoSun', 'SUN')
light_auto_sun.energy = 3.0
light_auto_sun.angle = 0.0523599
ob_auto_sun = bpy.data.objects.new('AutoSun', light_auto_sun)
scene.collection.objects.link(ob_auto_sun)
ob_auto_sun.rotation_euler = (0.872665, 0.174533, 0.523599)
bpy.context.view_layer.update()
